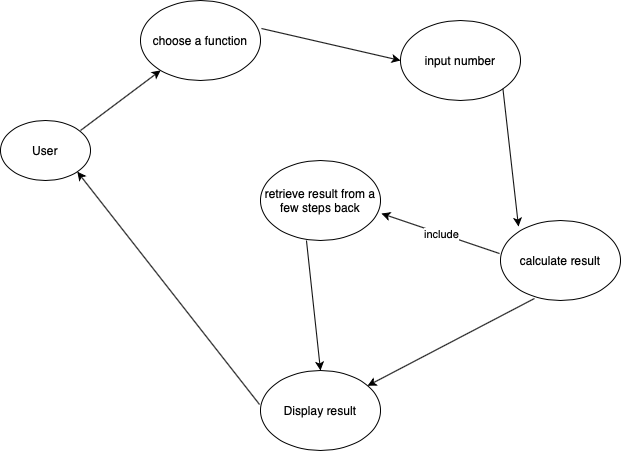

The diagram above was exported from draw.io. Its source (the exported page's mxGraphModel, read from the mxfile embedded in the PNG):
<mxGraphModel dx="1426" dy="797" grid="1" gridSize="10" guides="1" tooltips="1" connect="1" arrows="1" fold="1" page="1" pageScale="1" pageWidth="827" pageHeight="1169" math="0" shadow="0">
  <root>
    <mxCell id="0" />
    <mxCell id="1" parent="0" />
    <mxCell id="IwlcEHvw0BQlQi6Jcr_X-1" value="User" style="ellipse;whiteSpace=wrap;html=1;" vertex="1" parent="1">
      <mxGeometry x="60" y="190" width="90" height="60" as="geometry" />
    </mxCell>
    <mxCell id="IwlcEHvw0BQlQi6Jcr_X-3" value="choose a function" style="ellipse;whiteSpace=wrap;html=1;" vertex="1" parent="1">
      <mxGeometry x="200" y="70" width="120" height="80" as="geometry" />
    </mxCell>
    <mxCell id="IwlcEHvw0BQlQi6Jcr_X-4" value="" style="endArrow=classic;html=1;" edge="1" parent="1" target="IwlcEHvw0BQlQi6Jcr_X-3">
      <mxGeometry width="50" height="50" relative="1" as="geometry">
        <mxPoint x="140" y="200" as="sourcePoint" />
        <mxPoint x="190" y="150" as="targetPoint" />
      </mxGeometry>
    </mxCell>
    <mxCell id="IwlcEHvw0BQlQi6Jcr_X-5" value="input number" style="ellipse;whiteSpace=wrap;html=1;" vertex="1" parent="1">
      <mxGeometry x="460" y="90" width="120" height="80" as="geometry" />
    </mxCell>
    <mxCell id="IwlcEHvw0BQlQi6Jcr_X-6" value="" style="endArrow=classic;html=1;entryX=0;entryY=0.5;entryDx=0;entryDy=0;exitX=1.008;exitY=0.35;exitDx=0;exitDy=0;exitPerimeter=0;" edge="1" parent="1" source="IwlcEHvw0BQlQi6Jcr_X-3" target="IwlcEHvw0BQlQi6Jcr_X-5">
      <mxGeometry width="50" height="50" relative="1" as="geometry">
        <mxPoint x="330" y="130" as="sourcePoint" />
        <mxPoint x="420" y="190" as="targetPoint" />
      </mxGeometry>
    </mxCell>
    <mxCell id="IwlcEHvw0BQlQi6Jcr_X-7" value="" style="endArrow=classic;html=1;exitX=1;exitY=1;exitDx=0;exitDy=0;entryX=0.15;entryY=0.075;entryDx=0;entryDy=0;entryPerimeter=0;" edge="1" parent="1" source="IwlcEHvw0BQlQi6Jcr_X-5" target="IwlcEHvw0BQlQi6Jcr_X-8">
      <mxGeometry width="50" height="50" relative="1" as="geometry">
        <mxPoint x="500" y="260" as="sourcePoint" />
        <mxPoint x="570" y="320" as="targetPoint" />
      </mxGeometry>
    </mxCell>
    <mxCell id="IwlcEHvw0BQlQi6Jcr_X-8" value="calculate result" style="ellipse;whiteSpace=wrap;html=1;" vertex="1" parent="1">
      <mxGeometry x="560" y="290" width="120" height="80" as="geometry" />
    </mxCell>
    <mxCell id="IwlcEHvw0BQlQi6Jcr_X-10" value="" style="endArrow=classic;html=1;exitX=-0.008;exitY=0.413;exitDx=0;exitDy=0;entryX=1.008;entryY=0.663;entryDx=0;entryDy=0;entryPerimeter=0;exitPerimeter=0;" edge="1" parent="1" source="IwlcEHvw0BQlQi6Jcr_X-8" target="IwlcEHvw0BQlQi6Jcr_X-12">
      <mxGeometry relative="1" as="geometry">
        <mxPoint x="580" y="380" as="sourcePoint" />
        <mxPoint x="430" y="320" as="targetPoint" />
      </mxGeometry>
    </mxCell>
    <mxCell id="IwlcEHvw0BQlQi6Jcr_X-11" value="include" style="edgeLabel;resizable=0;html=1;align=center;verticalAlign=middle;" connectable="0" vertex="1" parent="IwlcEHvw0BQlQi6Jcr_X-10">
      <mxGeometry relative="1" as="geometry" />
    </mxCell>
    <mxCell id="IwlcEHvw0BQlQi6Jcr_X-12" value="retrieve result from a few steps back" style="ellipse;whiteSpace=wrap;html=1;" vertex="1" parent="1">
      <mxGeometry x="320" y="230" width="120" height="80" as="geometry" />
    </mxCell>
    <mxCell id="IwlcEHvw0BQlQi6Jcr_X-13" value="" style="endArrow=classic;html=1;exitX=0.283;exitY=0.975;exitDx=0;exitDy=0;exitPerimeter=0;" edge="1" parent="1" source="IwlcEHvw0BQlQi6Jcr_X-8" target="IwlcEHvw0BQlQi6Jcr_X-14">
      <mxGeometry width="50" height="50" relative="1" as="geometry">
        <mxPoint x="590" y="380" as="sourcePoint" />
        <mxPoint x="540" y="440" as="targetPoint" />
      </mxGeometry>
    </mxCell>
    <mxCell id="IwlcEHvw0BQlQi6Jcr_X-14" value="Display result" style="ellipse;whiteSpace=wrap;html=1;" vertex="1" parent="1">
      <mxGeometry x="320" y="440" width="120" height="80" as="geometry" />
    </mxCell>
    <mxCell id="IwlcEHvw0BQlQi6Jcr_X-15" value="" style="endArrow=classic;html=1;entryX=1;entryY=1;entryDx=0;entryDy=0;exitX=-0.008;exitY=0.425;exitDx=0;exitDy=0;exitPerimeter=0;" edge="1" parent="1" source="IwlcEHvw0BQlQi6Jcr_X-14" target="IwlcEHvw0BQlQi6Jcr_X-1">
      <mxGeometry width="50" height="50" relative="1" as="geometry">
        <mxPoint x="390" y="430" as="sourcePoint" />
        <mxPoint x="440" y="380" as="targetPoint" />
      </mxGeometry>
    </mxCell>
    <mxCell id="IwlcEHvw0BQlQi6Jcr_X-16" value="" style="endArrow=classic;html=1;exitX=0.383;exitY=1;exitDx=0;exitDy=0;exitPerimeter=0;entryX=0.5;entryY=0;entryDx=0;entryDy=0;" edge="1" parent="1" source="IwlcEHvw0BQlQi6Jcr_X-12" target="IwlcEHvw0BQlQi6Jcr_X-14">
      <mxGeometry width="50" height="50" relative="1" as="geometry">
        <mxPoint x="414" y="350" as="sourcePoint" />
        <mxPoint x="394" y="420" as="targetPoint" />
      </mxGeometry>
    </mxCell>
  </root>
</mxGraphModel>